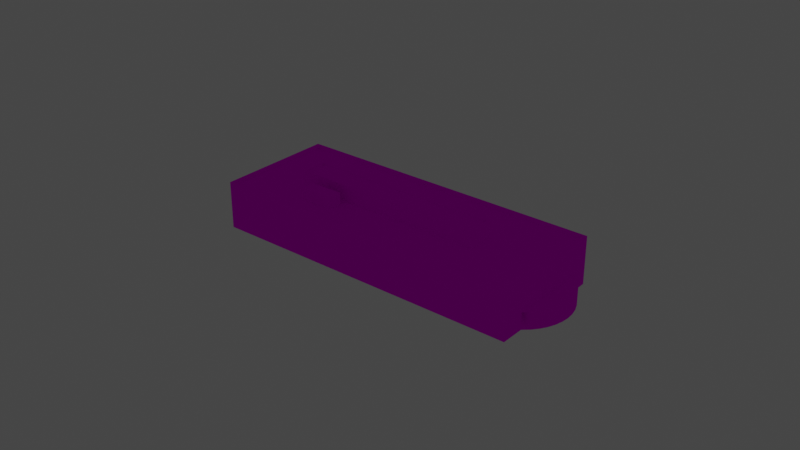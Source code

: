 # Source: object.blend  (saved by Blender 2.82.7; exported with 4.5.12 LTS)
import bpy
from mathutils import Matrix  # noqa: F401  (used for matrix-valued properties, if any)

bpy.ops.wm.read_factory_settings(use_empty=True)
scene = bpy.context.scene
scene.name = 'Scene'

# ---- collections
col_collection = bpy.data.collections.new('Collection'); scene.collection.children.link(col_collection)

# ---- images (referenced by path relative to the original .blend; pixels are not part of the script)
import os
ASSET_DIR = os.environ.get("B2B_ASSET_DIR", "")  # directory of the original .blend (textures are referenced by path, not embedded)
HERE = os.path.dirname(os.path.abspath(__file__))  # packed textures are extracted next to this script under _unpacked/

def load_image(name, relpath, width, height, colorspace="sRGB"):
    """Load a texture the original file referenced (path relative to the .blend, or extracted next to this script)."""
    p = next((c for c in (os.path.join(HERE, relpath), os.path.join(ASSET_DIR, relpath)) if relpath and os.path.exists(c)), "")
    if p:
        img = bpy.data.images.load(p, check_existing=True)
        img.name = name
    else:  # same state as the original file: an image datablock whose file is absent (Cycles renders it pink)
        img = bpy.data.images.new(name, width, height)
        img.source = "FILE"
        img.filepath = "//" + (relpath or name)
    img.colorspace_settings.name = colorspace
    return img
img_eblg_asl_png = load_image('EBLG_ASL.png', 'EBLG_ASL.png', 1024, 1024, 'sRGB')

# ---- materials (node trees are filled in below, after node groups)
mat_default_004 = bpy.data.materials.new('Default.004')
mat_default_004.use_transparent_shadow = False
mat_default_004.diffuse_color = (1.0, 1.0, 1.0, 1.0)
mat_default_004.roughness = 0.0
mat_default_004.specular_intensity = 0.0

# ---- node groups
ng_auto_smooth = bpy.data.node_groups.new('Auto Smooth', 'GeometryNodeTree')
_s = ng_auto_smooth.interface.new_socket(name='Geometry', in_out='OUTPUT', socket_type='NodeSocketGeometry')
_s = ng_auto_smooth.interface.new_socket(name='Geometry', in_out='INPUT', socket_type='NodeSocketGeometry')
_s = ng_auto_smooth.interface.new_socket(name='Angle', in_out='INPUT', socket_type='NodeSocketFloat')
_s.subtype = 'ANGLE'
_s.min_value = 0.0
_s.max_value = 3.142
ng_auto_smooth.is_modifier = True
_N = ng_auto_smooth.nodes; _L = ng_auto_smooth.links
n0 = _N.new('NodeGroupOutput'); n0.name = 'Group Output'; n0.location = (480, -100)
n1 = _N.new('NodeGroupInput'); n1.name = 'Group Input'; n1.location = (-420, -300)
n2 = _N.new('NodeGroupInput'); n2.name = 'Group Input.001'; n2.location = (-60, -100)
n3 = _N.new('GeometryNodeSetShadeSmooth'); n3.name = 'Set Shade Smooth'; n3.location = (120, -100)
n3.domain = 'EDGE'
n4 = _N.new('GeometryNodeSetShadeSmooth'); n4.name = 'Set Shade Smooth.001'; n4.location = (300, -100)
n5 = _N.new('GeometryNodeInputMeshEdgeAngle'); n5.name = 'Edge Angle'; n5.location = (-420, -220)
n6 = _N.new('GeometryNodeInputEdgeSmooth'); n6.name = 'Is Edge Smooth'; n6.location = (-60, -160)
n7 = _N.new('GeometryNodeInputShadeSmooth'); n7.name = 'Is Face Smooth'; n7.location = (-240, -340)
n8 = _N.new('FunctionNodeBooleanMath'); n8.name = 'Boolean Math'; n8.location = (-60, -220)
n9 = _N.new('FunctionNodeCompare'); n9.name = 'Compare'; n9.location = (-240, -180)
n9.operation = 'LESS_EQUAL'
_L.new(n5.outputs[0], n9.inputs[0])
_L.new(n4.outputs[0], n0.inputs[0])
_L.new(n1.outputs[1], n9.inputs[1])
_L.new(n9.outputs[0], n8.inputs[0])
_L.new(n7.outputs[0], n8.inputs[1])
_L.new(n2.outputs[0], n3.inputs[0])
_L.new(n6.outputs[0], n3.inputs[1])
_L.new(n3.outputs[0], n4.inputs[0])
_L.new(n8.outputs[0], n3.inputs[2])
n0.is_active_output = True

# ---- material node trees
mat_default_004.use_nodes = True; mat_default_004.node_tree.nodes.clear()
_N = mat_default_004.node_tree.nodes; _L = mat_default_004.node_tree.links
n0 = _N.new('ShaderNodeOutputMaterial'); n0.name = 'Material Output'; n0.location = (300, 300)
n1 = _N.new('ShaderNodeBsdfPrincipled'); n1.name = 'Principled BSDF'; n1.location = (10, 300)
n1.distribution = 'GGX'
n1.subsurface_method = 'BURLEY'
n1.inputs[3].default_value = 1.45
n1.inputs[13].default_value = 0.0
n1.inputs[27].default_value = (0.0, 0.0, 0.0, 1.0)
n1.inputs[28].default_value = 1.0
n2 = _N.new('ShaderNodeTexImage'); n2.name = 'Image Texture'; n2.location = (0, 0)
n2.image = img_eblg_asl_png
_L.new(n1.outputs[0], n0.inputs[0])
_L.new(n2.outputs[0], n1.inputs[0])
n0.is_active_output = True

# ---- world
world_world = bpy.data.worlds.new('World'); scene.world = world_world
world_world.use_nodes = True; world_world.node_tree.nodes.clear()
_N = world_world.node_tree.nodes; _L = world_world.node_tree.links
n0 = _N.new('ShaderNodeOutputWorld'); n0.name = 'World Output'; n0.location = (300, 300)
n1 = _N.new('ShaderNodeBackground'); n1.name = 'Background'; n1.location = (10, 300)
n1.inputs[0].default_value = (0.05088, 0.05088, 0.05088, 1.0)
_L.new(n1.outputs[0], n0.inputs[0])
n0.is_active_output = True
world_world.color = (0.05088, 0.05088, 0.05088)
world_world.use_sun_shadow = False
world_world.sun_shadow_jitter_overblur = 0.0

# ---- lights
light_light_name_amb_street_light3_020 = bpy.data.lights.new('light_name=amb_street_light3.020', 'POINT')
light_light_name_amb_street_light3_020.transmission_factor = 0.0
light_light_name_amb_street_light3_020.energy = 200.0
light_light_name_amb_street_light3_020.shadow_soft_size = 0.25
light_light_name_amb_street_light3_020.shadow_maximum_resolution = 0.006
light_light_name_amb_street_light3_020.use_absolute_resolution = True

# ---- meshes
me_poly_os_0_004 = bpy.data.meshes.new('poly_os=0.004')
me_poly_os_0_004.from_pydata([(6.647, 0.0309, -8.944), (11.25, -2.379, -4.622), (3.937, 0.0309, -11.49), (3.879, -2.379, -11.55), (-13.6, 3.2, -27.97), (8.498, 0.0309, -7.205), (11.25, 0.0309, -4.622), (3.937, -2.379, -11.49), (8.922, -5.52, -6.807), (-13.6, -5.52, -27.97), (7.414, -2.379, -10.51), (8.179, -2.379, -10.01), (7.414, 0.0309, -10.51), (6.595, -2.379, -10.91), (5.735, 0.0309, -11.21), (4.845, -2.379, -11.4), (10.85, -2.379, -6.399), (11.1, 0.0309, -5.522), (10.5, 0.0309, -7.239), (9.505, 0.0309, -8.764), (10.05, 0.0309, -8.031), (10.05, -2.379, -8.031), (8.879, -2.379, -9.427), (8.879, 0.0309, -9.427), (10.5, -2.379, -7.239), (9.505, -2.379, -8.764), (11.1, -2.379, -5.522), (5.735, -2.379, -11.21), (8.179, 0.0309, -10.01), (6.595, 0.0309, -10.91), (4.845, 0.0309, -11.4), (10.85, 0.0309, -6.399), (-15.95, 4.72, -5.445), (-15.95, 2.5, -5.445), (-14.34, 4.72, -7.261), (-11.53, 2.5, -1.519), (-9.806, 4.72, -3.236), (-9.806, 2.5, -3.236), (-11.53, 4.72, -1.519), (-28.05, 2.5, -11.86), (13.58, 2.5, 27.26), (13.58, 3.2, 27.26), (-13.58, 3.2, -27.26), (-13.58, 2.5, -27.26), (28.05, 2.5, 11.86), (-12.49, 2.5, -14.58), (13.72, 2.5, 10.06), (10.33, 2.5, 13.68), (-14.34, 2.5, -7.261), (13.18, 5.52, 10.08), (-12.49, 5.09, -14.04), (13.18, 5.09, 10.08), (10.31, 5.52, 13.13), (-12.49, 5.52, -14.04), (-15.45, 5.09, -11.08), (10.31, 5.09, 13.13), (-12.49, 5.52, -14.58), (13.72, 5.52, 10.06), (10.33, 5.52, 13.68), (-16.01, 2.5, -11.07), (-16.01, 5.52, -11.07), (-15.45, 5.52, -11.08), (26.67, -5.52, 14.07), (18.04, -2.43, 24.81), (19.44, -5.52, 24.64), (19.44, -2.43, 24.64), (20.81, -5.52, 24.25), (22.09, -2.43, 23.66), (23.27, -5.52, 22.88), (24.32, -2.43, 21.93), (25.21, -2.43, 20.82), (25.91, -5.52, 19.6), (26.42, -2.43, 18.28), (26.42, -5.52, 18.28), (26.72, -2.43, 16.89), (26.81, -2.43, 15.48), (25.91, -2.43, 19.6), (16.62, -2.43, 24.76), (23.27, -2.43, 22.88), (20.81, -2.43, 24.25), (-18.94, -5.52, -25.57), (-20.4, -5.52, -25.25), (-21.78, -2.68, -24.68), (-23.04, -2.68, -23.89), (-21.78, -5.52, -24.68), (-23.04, -5.52, -23.89), (-25.08, -5.52, -21.72), (-25.79, -5.52, -20.41), (-26.27, -2.68, -19.0), (-26.5, -2.68, -17.53), (-15.97, -5.52, -25.45), (-26.2, -2.68, -14.57), (-17.45, -2.68, -25.64), (-18.94, -2.68, -25.57), (-15.97, -2.68, -25.45), (-25.79, -2.68, -20.41), (-20.4, -2.68, -25.25), (-24.15, -2.68, -22.89), (-25.08, -2.68, -21.72), (-26.48, -2.68, -16.03), (-26.2, -5.52, -14.57), (-28.76, -5.52, -11.84), (13.6, 3.2, 27.97), (13.6, -5.52, 27.97), (26.67, -2.43, 14.07), (28.76, 3.2, 11.84), (-25.83, 3.2, -14.22), (-26.2, 3.2, -14.57), (16.62, 3.2, 24.76), (-28.76, 3.2, -11.84), (-28.05, 3.2, -11.86), (-15.97, 3.2, -25.45), (28.05, 3.2, 11.86), (26.81, -5.52, 15.48), (26.72, -5.52, 16.89), (25.21, -5.52, 20.82), (24.32, -5.52, 21.93), (22.09, -5.52, 23.66), (18.04, -5.52, 24.81), (-24.15, -5.52, -22.89), (-26.5, -5.52, -17.53), (-17.45, -5.52, -25.64), (-26.27, -5.52, -19.0), (-26.48, -5.52, -16.03), (28.76, -5.52, 11.84), (16.62, -5.52, 24.76)], [], [(50, 53, 61, 54), (5, 0, 6), (0, 2, 6), (21, 25, 19, 20), (61, 53, 57, 56, 60, 58, 49, 52), (7, 1, 3), (85, 83, 82, 84), (10, 12, 28, 11), (119, 97, 83, 85), (11, 28, 23, 22), (3, 8, 9, 4, 5, 0, 2), (32, 34, 48, 33), (68, 78, 67, 117), (103, 102, 109, 101), (95, 98, 86, 87), (7, 1, 6, 2), (47, 46, 57, 58), (57, 53, 49, 58), (25, 22, 23, 19), (64, 65, 63, 118), (71, 73, 72, 76), (48, 37, 35, 40, 44, 46, 47, 59, 33), (42, 105, 4, 111, 106), (2, 0, 5, 6, 17, 31, 18, 20, 19, 23, 28, 12, 29, 14, 30), (35, 38, 32, 33), (88, 95, 87, 122), (39, 40, 35, 33, 59, 45, 46, 44, 43), (91, 99, 123, 100), (7, 2, 30, 15), (42, 106, 110, 39, 43), (118, 63, 77, 125), (51, 49, 53, 50), (40, 41, 112, 44), (44, 112, 42, 43), (98, 97, 119, 86), (66, 79, 65, 64), (121, 92, 94, 90), (115, 71, 76, 70), (16, 24, 18, 31), (54, 55, 51, 50), (48, 34, 36, 37), (24, 21, 20, 18), (116, 115, 70, 69), (16, 26, 1, 7, 15, 27, 13, 10, 11, 22, 25, 21, 24), (103, 125, 108, 102), (73, 114, 74, 72), (52, 49, 51, 55), (124, 8, 3, 1, 6, 5, 4, 105), (1, 26, 17, 6), (113, 62, 104, 75), (114, 113, 75, 74), (80, 93, 92, 121), (74, 75, 104, 77, 63, 65, 79, 67, 78, 69, 70, 76, 72), (81, 96, 93, 80), (84, 82, 96, 81), (59, 60, 56, 45), (54, 61, 52, 55), (38, 36, 34, 32), (109, 107, 100, 101), (37, 36, 38, 35), (94, 92, 93, 96, 82, 83, 97, 98, 95, 88, 89, 99, 91), (26, 16, 31, 17), (39, 110, 41, 40), (91, 100, 107), (13, 29, 12, 10), (77, 108, 125), (111, 4, 9, 90, 94, 91, 107), (89, 88, 122, 120), (105, 108, 77, 104, 62, 124), (99, 89, 120, 123), (117, 67, 79, 66), (27, 14, 29, 13), (116, 69, 78, 68), (15, 30, 14, 27), (45, 56, 57, 46), (102, 108, 105, 42, 112, 41, 110, 106, 111, 107, 109), (47, 58, 60, 59)])
me_poly_os_0_004.polygons.foreach_set('use_smooth', [True] * 77)
_uv = me_poly_os_0_004.uv_layers.new(name='UVMap')
_uv.uv.foreach_set('vector', [0.3884, 0.052, 0.391, 0.0492, 0.4176, 0.0743, 0.415, 0.077, 0.0, 0.0, 0.0, 0.0, 0.0, 0.0, 0.0, 0.0, 0.0, 0.0, 0.0, 0.0, 0.5264, 0.276, 0.511, 0.276, 0.511, 0.3051, 0.5264, 0.3051, 0.4531, 0.1503, 0.4519, 0.1138, 0.1416, 0.1105, 0.4552, 0.1105, 0.4566, 0.1537, 0.1416, 0.1537, 0.1449, 0.1138, 0.1449, 0.1503, 0.4986, 0.2771, 0.3754, 0.2771, 0.4995, 0.2771, 1.014, 0.2386, 1.014, 0.2735, 0.9954, 0.2735, 0.9954, 0.2386, 0.4643, 0.276, 0.4643, 0.3051, 0.4797, 0.3051, 0.4797, 0.276, 0.0321, 0.2386, 0.0321, 0.2735, 0.0137, 0.2735, 0.0137, 0.2386, 0.4797, 0.276, 0.4797, 0.3051, 0.4954, 0.3051, 0.4954, 0.276, 0.4077, 0.276, 0.5267, 0.2381, -0.004905, 0.2381, -0.004905, 0.3434, 0.5167, 0.3051, 0.4731, 0.3051, 0.4091, 0.3051, 0.8015, 0.3626, 0.8575, 0.3641, 0.8561, 0.4153, 0.8001, 0.4138, 0.0393, 0.2386, 0.0393, 0.2765, 0.0219, 0.2765, 0.0219, 0.2386, 0.8083, 0.2386, 0.8083, 0.3457, 0.0944, 0.3457, 0.0944, 0.2386, 0.0688, 0.2735, 0.0504, 0.2735, 0.0504, 0.2386, 0.0688, 0.2386, 0.0, 0.0, 0.0, 0.0, 0.0, 0.0, 0.0, 0.0, 0.5574, 0.4147, 0.5142, 0.4123, 0.5157, 0.386, 0.5588, 0.3884, 0.1416, 0.1105, 0.4519, 0.1138, 0.1449, 0.1138, 0.1416, 0.1537, 0.511, 0.276, 0.4954, 0.276, 0.4954, 0.3051, 0.511, 0.3051, 0.9871, 0.2386, 0.9871, 0.2765, 0.9697, 0.2765, 0.9697, 0.2386, 0.0915, 0.2386, 0.1089, 0.2386, 0.1089, 0.2765, 0.0915, 0.2765, 0.4232, 0.1679, 0.3704, 0.1664, 0.3711, 0.1876, 0.0398, 0.2206, 0.0398, 0.0364, 0.1416, 0.1105, 0.1416, 0.1537, 0.4566, 0.1537, 0.4226, 0.1891, 0.5378, 0.0364, 0.0354, 0.032, 0.5422, 0.032, 0.5422, 0.0621, 0.5378, 0.1923, 0.3291, 0.0689, 0.2967, 0.0689, 0.2746, 0.0689, 0.2417, 0.0689, 0.248, 0.064, 0.2548, 0.06, 0.2621, 0.0567, 0.2697, 0.0544, 0.2775, 0.053, 0.2854, 0.0525, 0.2933, 0.053, 0.3012, 0.0544, 0.3088, 0.0567, 0.316, 0.06, 0.3228, 0.064, 0.8591, 0.2275, 0.8605, 0.1763, 0.9968, 0.1801, 0.9953, 0.2313, 0.0871, 0.2735, 0.0688, 0.2735, 0.0688, 0.2386, 0.0871, 0.2386, 0.5378, 0.2206, 0.0398, 0.2206, 0.3711, 0.1876, 0.4226, 0.1891, 0.4566, 0.1537, 0.4552, 0.1105, 0.1416, 0.1105, 0.0398, 0.0364, 0.5378, 0.0364, 0.1421, 0.2735, 0.1238, 0.2735, 0.1238, 0.2386, 0.1421, 0.2386, 0.4091, 0.276, 0.4091, 0.3051, 0.4215, 0.3051, 0.4215, 0.276, 0.3178, 0.0082, 0.4314, 0.115, 0.452, 0.1343, 0.4478, 0.1388, 0.3136, 0.0127, 0.9697, 0.2386, 0.9697, 0.2765, 0.9523, 0.2765, 0.9523, 0.2386, 0.9819, 0.4112, 0.9819, 0.4165, 0.5494, 0.4165, 0.5494, 0.4112, 0.3053, 0.0048, 0.3094, 0.0004, 0.4437, 0.1265, 0.4395, 0.131, 0.166, 0.874, 0.1702, 0.8696, 0.5331, 1.211, 0.5289, 1.215, 0.0504, 0.2735, 0.0321, 0.2735, 0.0321, 0.2386, 0.0504, 0.2386, 1.005, 0.2386, 1.005, 0.2765, 0.9871, 0.2765, 0.9871, 0.2386, 0.9404, 0.2386, 0.9404, 0.2735, 0.922, 0.2735, 0.922, 0.2386, 0.0741, 0.2386, 0.0915, 0.2386, 0.0915, 0.2765, 0.0741, 0.2765, 0.5557, 0.276, 0.5414, 0.276, 0.5414, 0.3051, 0.5557, 0.3051, 0.4531, 0.1503, 0.1449, 0.1503, 0.1449, 0.1138, 0.4519, 0.1138, 0.6394, 0.4062, 0.6398, 0.3868, 0.6926, 0.3882, 0.6921, 0.4075, 0.5414, 0.276, 0.5264, 0.276, 0.5264, 0.3051, 0.5414, 0.3051, 0.0567, 0.2386, 0.0741, 0.2386, 0.0741, 0.2765, 0.0567, 0.2765, 0.3247, 0.2728, 0.3216, 0.2621, 0.3198, 0.251, 0.4096, 0.3354, 0.3984, 0.3343, 0.3875, 0.3319, 0.3769, 0.3282, 0.3669, 0.3233, 0.3575, 0.3172, 0.3489, 0.31, 0.3412, 0.3019, 0.3345, 0.2929, 0.329, 0.2831, 0.8083, 0.2386, 0.8625, 0.2386, 0.8625, 0.3457, 0.8083, 0.3457, 0.1089, 0.2386, 0.1263, 0.2386, 0.1263, 0.2765, 0.1089, 0.2765, 0.3745, 0.0337, 0.4011, 0.0588, 0.3985, 0.0615, 0.3719, 0.0365, 0.9951, 0.2381, 0.5267, 0.2381, 0.4077, 0.276, 0.5816, 0.276, 0.5816, 0.3051, 0.5167, 0.3051, -0.004905, 0.3434, 0.9951, 0.3434, 0.5816, 0.276, 0.5692, 0.276, 0.5692, 0.3051, 0.5816, 0.3051, 0.1437, 0.2386, 0.1611, 0.2386, 0.1611, 0.2765, 0.1437, 0.2765, 0.1263, 0.2386, 0.1437, 0.2386, 0.1437, 0.2765, 0.1263, 0.2765, 0.9587, 0.2386, 0.9587, 0.2735, 0.9404, 0.2735, 0.9404, 0.2386, 0.196, 0.859, 0.196, 0.8607, 0.1958, 0.8624, 0.1841, 0.8494, 0.1858, 0.8494, 0.1875, 0.8496, 0.1891, 0.8501, 0.1906, 0.8508, 0.192, 0.8518, 0.1932, 0.853, 0.1943, 0.8543, 0.1951, 0.8558, 0.1956, 0.8574, 0.9771, 0.2386, 0.9771, 0.2735, 0.9587, 0.2735, 0.9587, 0.2386, 0.9954, 0.2386, 0.9954, 0.2735, 0.9771, 0.2735, 0.9771, 0.2386, 0.5395, 0.4137, 0.5409, 0.3874, 0.5841, 0.3899, 0.5826, 0.4161, 0.3013, 0.9702, 0.3039, 0.9674, 0.5285, 1.179, 0.5259, 1.181, 0.3715, 0.1689, 0.3721, 0.1901, 0.4221, 0.1888, 0.4215, 0.1675, 0.0944, 0.3457, 0.0484, 0.3457, 0.0484, 0.2386, 0.0944, 0.2386, 0.553, 0.4121, 0.5523, 0.3928, 0.5736, 0.3921, 0.5741, 0.4115, 0.144, 0.9083, 0.1422, 0.9085, 0.1404, 0.9084, 0.1387, 0.908, 0.1371, 0.9073, 0.1356, 0.9063, 0.1343, 0.9051, 0.1332, 0.9037, 0.1324, 0.9021, 0.1319, 0.9004, 0.1316, 0.8986, 0.1317, 0.8969, 0.1321, 0.8951, 0.5692, 0.276, 0.5557, 0.276, 0.5557, 0.3051, 0.5692, 0.3051, 0.1885, 0.8928, 0.1885, 0.8937, 0.1204, 0.8922, 0.1205, 0.8914, 0.0484, 0.2735, 0.0484, 0.2386, 0.0484, 0.3457, 0.4493, 0.276, 0.4493, 0.3051, 0.4643, 0.3051, 0.4643, 0.276, 0.8625, 0.2765, 0.8625, 0.3457, 0.8625, 0.2386, 0.8366, 0.3457, 0.7941, 0.3457, 0.7941, 0.2386, 0.8366, 0.2386, 0.8366, 0.2735, 1.02, 0.2735, 1.02, 0.3457, 0.1055, 0.2735, 0.0871, 0.2735, 0.0871, 0.2386, 0.1055, 0.2386, 0.4571, 0.3447, 0.6703, 0.3447, 0.6703, 0.277, 0.4939, 0.277, 0.4939, 0.2398, 0.4571, 0.2398, 0.1238, 0.2735, 0.1055, 0.2735, 0.1055, 0.2386, 0.1238, 0.2386, 0.0219, 0.2386, 0.0219, 0.2765, 0.0045, 0.2765, 0.0045, 0.2386, 0.435, 0.276, 0.435, 0.3051, 0.4493, 0.3051, 0.4493, 0.276, 0.0567, 0.2386, 0.0567, 0.2765, 0.0393, 0.2765, 0.0393, 0.2386, 0.4215, 0.276, 0.4215, 0.3051, 0.435, 0.3051, 0.435, 0.276, 0.7698, 0.3733, 0.7698, 0.4104, 0.328, 0.4104, 0.328, 0.3733, 0.0354, 0.225, 0.0354, 0.1865, 0.0354, 0.032, 0.5378, 0.0364, 0.0398, 0.0364, 0.0398, 0.2206, 0.5378, 0.2206, 0.5378, 0.1923, 0.5422, 0.0621, 0.5422, 0.1923, 0.5422, 0.2249, 0.9323, 0.3707, 0.9323, 0.4077, 0.4885, 0.4077, 0.4885, 0.3707])
me_poly_os_0_004.materials.append(mat_default_004)
me_poly_os_0_004.use_remesh_fix_poles = True
me_poly_os_0_004.use_remesh_preserve_attributes = False
me_poly_os_0_004.use_mirror_vertex_groups = False
me_poly_os_0_004.update()

# ---- objects
ob_eblg_office90_obj = bpy.data.objects.new('EBLG_Office90.obj', None)
ob_default_lod = bpy.data.objects.new('Default LOD', None)
ob_amb_street_light3 = bpy.data.objects.new('amb_street_light3', light_light_name_amb_street_light3_020)
ob_poly_os_0_hard__blend_yes = bpy.data.objects.new('POLY_OS=0 HARD= BLEND=yes', me_poly_os_0_004)

# ---- transforms, parenting, visibility, modifiers, constraints
ob_eblg_office90_obj.location = (-4.576, 0.6447, 0.0)
ob_eblg_office90_obj.rotation_euler = (1.571, -0.0, 0.7566)
ob_eblg_office90_obj.empty_display_size = 0.01
ob_eblg_office90_obj.lineart.crease_threshold = 0.0
ob_default_lod.parent = ob_eblg_office90_obj
ob_default_lod.location = (0.0, 0.0, 0.0)
ob_default_lod.empty_display_size = 0.01
ob_default_lod.lineart.crease_threshold = 0.0
ob_amb_street_light3.parent = ob_default_lod
ob_amb_street_light3.location = (11.76, 3.141, -5.817)
ob_amb_street_light3.lineart.crease_threshold = 0.0
ob_poly_os_0_hard__blend_yes.parent = ob_default_lod
ob_poly_os_0_hard__blend_yes.location = (2.885, 5.52, 3.61)
ob_poly_os_0_hard__blend_yes.show_transparent = True
ob_poly_os_0_hard__blend_yes.lineart.crease_threshold = 0.0
_m = ob_poly_os_0_hard__blend_yes.modifiers.new('Auto Smooth', 'NODES')
_m.node_group = ng_auto_smooth
_gi = [s.identifier for s in ng_auto_smooth.interface.items_tree if s.item_type == 'SOCKET' and s.in_out == 'INPUT']
_m[_gi[1]] = 0.7854  # Angle

# ---- collection membership
col_collection.objects.link(ob_eblg_office90_obj)
col_collection.objects.link(ob_default_lod)
col_collection.objects.link(ob_amb_street_light3)
col_collection.objects.link(ob_poly_os_0_hard__blend_yes)

# ---- scene / render settings (as saved in the file)
scene.frame_start = 1; scene.frame_end = 250; scene.frame_set(108)
scene.render.engine = 'BLENDER_EEVEE_NEXT'
scene.cycles.use_denoising = False
scene.cycles.samples = 128
scene.cycles.sampling_pattern = 'TABULATED_SOBOL'
scene.cycles.use_adaptive_sampling = False
scene.cycles.use_light_tree = False
scene.view_settings.view_transform = 'Filmic'
bpy.context.view_layer.update()

# ---- added for rendering (the .blend has no active camera): camera
cam_auto = bpy.data.cameras.new('AutoCamera')
cam_auto.lens = 50.0
cam_auto.sensor_width = 36.0
cam_auto.clip_end = 1850.55
ob_auto_camera = bpy.data.objects.new('AutoCamera', cam_auto)
scene.collection.objects.link(ob_auto_camera)
ob_auto_camera.location = (105.445, -126.534, 89.8761)
ob_auto_camera.rotation_euler = (1.09748, -7.21219e-08, 0.694738)
scene.camera = ob_auto_camera
bpy.context.view_layer.update()
